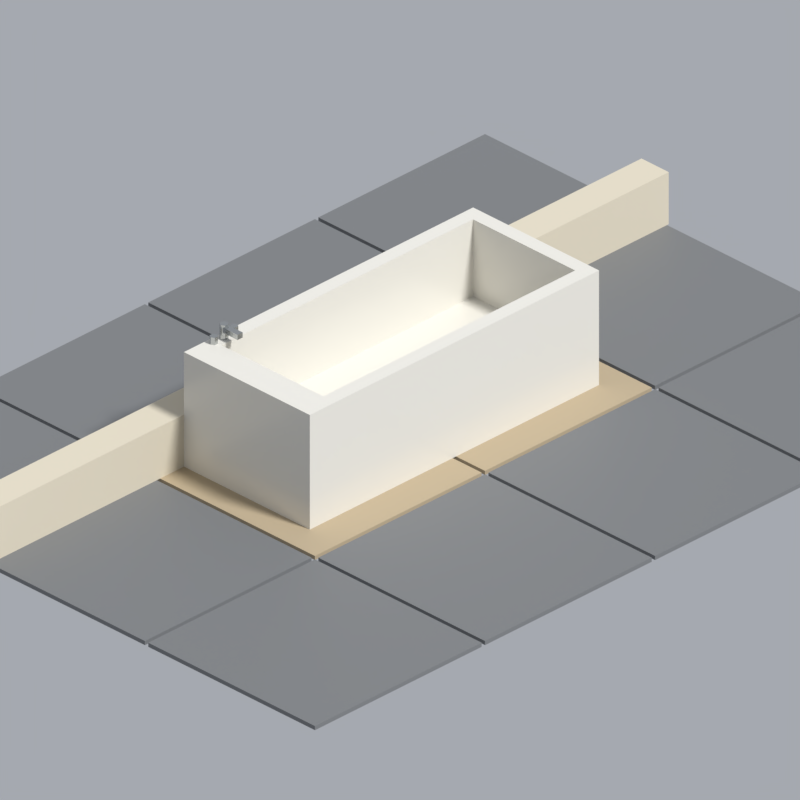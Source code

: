 # Source: bathtub.blend  (saved by Blender 5.2.45; exported with 4.5.12 LTS)
import bpy
from mathutils import Matrix  # noqa: F401  (used for matrix-valued properties, if any)

bpy.ops.wm.read_factory_settings(use_empty=True)
scene = bpy.context.scene
scene.name = 'Scene'

# ---- collections
col_asset = bpy.data.collections.new('Asset'); scene.collection.children.link(col_asset)
col_review = bpy.data.collections.new('Review'); scene.collection.children.link(col_review)

# ---- materials (node trees are filled in below, after node groups)
mat_pal_porcelain = bpy.data.materials.new('pal.porcelain')
mat_pal_porcelain.diffuse_color = (0.7758, 0.7529, 0.6867, 1.0)
mat_pal_porcelain.roughness = 0.2
mat_pal_chrome = bpy.data.materials.new('pal.chrome')
mat_pal_chrome.diffuse_color = (0.521, 0.5395, 0.5395, 1.0)
mat_pal_chrome.roughness = 0.2
mat_pal_chrome.metallic = 0.9
mat_pal_steel = bpy.data.materials.new('pal.steel')
mat_pal_steel.diffuse_color = (0.2582, 0.2705, 0.2789, 1.0)
mat_pal_steel.metallic = 0.8
mat_pal_plastic_grey = bpy.data.materials.new('pal.plastic_grey')
mat_pal_plastic_grey.diffuse_color = (0.1812, 0.1878, 0.1946, 1.0)
mat_pal_plastic_grey.roughness = 0.55
mat_pal_fabric_beige = bpy.data.materials.new('pal.fabric_beige')
mat_pal_fabric_beige.diffuse_color = (0.4621, 0.3712, 0.2423, 1.0)
mat_pal_fabric_beige.roughness = 0.95
mat_pal_sheet_cream = bpy.data.materials.new('pal.sheet_cream')
mat_pal_sheet_cream.diffuse_color = (0.6724, 0.6105, 0.4793, 1.0)
mat_pal_sheet_cream.roughness = 0.95

# ---- material node trees
mat_pal_porcelain.use_nodes = True; mat_pal_porcelain.node_tree.nodes.clear()
_N = mat_pal_porcelain.node_tree.nodes; _L = mat_pal_porcelain.node_tree.links
n0 = _N.new('ShaderNodeBsdfPrincipled'); n0.name = 'Principled BSDF'; n0.location = (-200, 100)
n0.inputs[0].default_value = (0.7758, 0.7529, 0.6867, 1.0)
n0.inputs[2].default_value = 0.2
n0.inputs[10].default_value = 0.005
n1 = _N.new('ShaderNodeOutputMaterial'); n1.name = 'Material Output'; n1.location = (200, 100)
_L.new(n0.outputs[0], n1.inputs[0])
n1.is_active_output = True
mat_pal_chrome.use_nodes = True; mat_pal_chrome.node_tree.nodes.clear()
_N = mat_pal_chrome.node_tree.nodes; _L = mat_pal_chrome.node_tree.links
n0 = _N.new('ShaderNodeBsdfPrincipled'); n0.name = 'Principled BSDF'; n0.location = (-200, 100)
n0.inputs[0].default_value = (0.521, 0.5395, 0.5395, 1.0)
n0.inputs[1].default_value = 0.9
n0.inputs[2].default_value = 0.2
n0.inputs[10].default_value = 0.005
n1 = _N.new('ShaderNodeOutputMaterial'); n1.name = 'Material Output'; n1.location = (200, 100)
_L.new(n0.outputs[0], n1.inputs[0])
n1.is_active_output = True
mat_pal_steel.use_nodes = True; mat_pal_steel.node_tree.nodes.clear()
_N = mat_pal_steel.node_tree.nodes; _L = mat_pal_steel.node_tree.links
n0 = _N.new('ShaderNodeBsdfPrincipled'); n0.name = 'Principled BSDF'; n0.location = (-200, 100)
n0.inputs[0].default_value = (0.2582, 0.2705, 0.2789, 1.0)
n0.inputs[1].default_value = 0.8
n0.inputs[2].default_value = 0.4
n0.inputs[10].default_value = 0.005
n1 = _N.new('ShaderNodeOutputMaterial'); n1.name = 'Material Output'; n1.location = (200, 100)
_L.new(n0.outputs[0], n1.inputs[0])
n1.is_active_output = True
mat_pal_plastic_grey.use_nodes = True; mat_pal_plastic_grey.node_tree.nodes.clear()
_N = mat_pal_plastic_grey.node_tree.nodes; _L = mat_pal_plastic_grey.node_tree.links
n0 = _N.new('ShaderNodeBsdfPrincipled'); n0.name = 'Principled BSDF'; n0.location = (-200, 100)
n0.inputs[0].default_value = (0.1812, 0.1878, 0.1946, 1.0)
n0.inputs[2].default_value = 0.55
n0.inputs[10].default_value = 0.005
n1 = _N.new('ShaderNodeOutputMaterial'); n1.name = 'Material Output'; n1.location = (200, 100)
_L.new(n0.outputs[0], n1.inputs[0])
n1.is_active_output = True
mat_pal_fabric_beige.use_nodes = True; mat_pal_fabric_beige.node_tree.nodes.clear()
_N = mat_pal_fabric_beige.node_tree.nodes; _L = mat_pal_fabric_beige.node_tree.links
n0 = _N.new('ShaderNodeBsdfPrincipled'); n0.name = 'Principled BSDF'; n0.location = (-200, 100)
n0.inputs[0].default_value = (0.4621, 0.3712, 0.2423, 1.0)
n0.inputs[2].default_value = 0.95
n0.inputs[10].default_value = 0.005
n1 = _N.new('ShaderNodeOutputMaterial'); n1.name = 'Material Output'; n1.location = (200, 100)
_L.new(n0.outputs[0], n1.inputs[0])
n1.is_active_output = True
mat_pal_sheet_cream.use_nodes = True; mat_pal_sheet_cream.node_tree.nodes.clear()
_N = mat_pal_sheet_cream.node_tree.nodes; _L = mat_pal_sheet_cream.node_tree.links
n0 = _N.new('ShaderNodeBsdfPrincipled'); n0.name = 'Principled BSDF'; n0.location = (-200, 100)
n0.inputs[0].default_value = (0.6724, 0.6105, 0.4793, 1.0)
n0.inputs[2].default_value = 0.95
n0.inputs[10].default_value = 0.005
n1 = _N.new('ShaderNodeOutputMaterial'); n1.name = 'Material Output'; n1.location = (200, 100)
_L.new(n0.outputs[0], n1.inputs[0])
n1.is_active_output = True

# ---- world
world_review_world = bpy.data.worlds.new('review_world'); scene.world = world_review_world
world_review_world.use_nodes = True; world_review_world.node_tree.nodes.clear()
_N = world_review_world.node_tree.nodes; _L = world_review_world.node_tree.links
n0 = _N.new('ShaderNodeBackground'); n0.name = 'Background'; n0.location = (-200, 100)
n0.inputs[0].default_value = (0.42, 0.44, 0.48, 1.0)
n0.inputs[1].default_value = 0.9
n1 = _N.new('ShaderNodeOutputWorld'); n1.name = 'World Output'; n1.location = (200, 100)
_L.new(n0.outputs[0], n1.inputs[0])
n1.is_active_output = True
world_review_world.color = (0.42, 0.44, 0.48)

# ---- cameras
cam_review_camera = bpy.data.cameras.new('review_camera')
cam_review_camera.type = 'ORTHO'
cam_review_camera.clip_end = 60.0
cam_review_camera.ortho_scale = 3.326

# ---- lights
light_review_sun = bpy.data.lights.new('review_sun', 'SUN')
light_review_sun.angle = 0.1396
light_review_sun.energy = 3.2

# ---- meshes
me_bathtub = bpy.data.meshes.new('bathtub')
me_bathtub.from_pydata([(-0.85, -0.32, 0.0), (0.85, -0.32, 0.0), (0.85, 0.42, 0.0), (-0.85, 0.42, 0.0), (-0.85, -0.32, 0.18), (0.85, -0.32, 0.18), (0.85, 0.42, 0.18), (-0.85, 0.42, 0.18), (-0.85, -0.32, 0.18), (0.85, -0.32, 0.18), (0.85, -0.25, 0.18), (-0.85, -0.25, 0.18), (-0.85, -0.32, 0.55), (0.85, -0.32, 0.55), (0.85, -0.25, 0.55), (-0.85, -0.25, 0.55), (-0.85, 0.35, 0.18), (0.85, 0.35, 0.18), (0.85, 0.42, 0.18), (-0.85, 0.42, 0.18), (-0.85, 0.35, 0.55), (0.85, 0.35, 0.55), (0.85, 0.42, 0.55), (-0.85, 0.42, 0.55), (-0.85, -0.25, 0.18), (-0.7, -0.25, 0.18), (-0.7, 0.35, 0.18), (-0.85, 0.35, 0.18), (-0.85, -0.25, 0.55), (-0.7, -0.25, 0.55), (-0.7, 0.35, 0.55), (-0.85, 0.35, 0.55), (0.78, -0.25, 0.18), (0.85, -0.25, 0.18), (0.85, 0.35, 0.18), (0.78, 0.35, 0.18), (0.78, -0.25, 0.55), (0.85, -0.25, 0.55), (0.85, 0.35, 0.55), (0.78, 0.35, 0.55), (-0.63, 0.385, 0.55), (-0.63, 0.385, 0.62), (-0.64, 0.4023, 0.55), (-0.64, 0.4023, 0.62), (-0.66, 0.4023, 0.55), (-0.66, 0.4023, 0.62), (-0.67, 0.385, 0.55), (-0.67, 0.385, 0.62), (-0.66, 0.3677, 0.55), (-0.66, 0.3677, 0.62), (-0.64, 0.3677, 0.55), (-0.64, 0.3677, 0.62), (-0.665, 0.29, 0.585), (-0.635, 0.29, 0.585), (-0.635, 0.39, 0.585), (-0.665, 0.39, 0.585), (-0.665, 0.29, 0.61), (-0.635, 0.29, 0.61), (-0.635, 0.39, 0.61), (-0.665, 0.39, 0.61), (-0.692, 0.385, 0.55), (-0.692, 0.385, 0.585), (-0.701, 0.4006, 0.55), (-0.701, 0.4006, 0.585), (-0.719, 0.4006, 0.55), (-0.719, 0.4006, 0.585), (-0.728, 0.385, 0.55), (-0.728, 0.385, 0.585), (-0.719, 0.3694, 0.55), (-0.719, 0.3694, 0.585), (-0.701, 0.3694, 0.55), (-0.701, 0.3694, 0.585), (-0.572, 0.385, 0.55), (-0.572, 0.385, 0.585), (-0.581, 0.4006, 0.55), (-0.581, 0.4006, 0.585), (-0.599, 0.4006, 0.55), (-0.599, 0.4006, 0.585), (-0.608, 0.385, 0.55), (-0.608, 0.385, 0.585), (-0.599, 0.3694, 0.55), (-0.599, 0.3694, 0.585), (-0.581, 0.3694, 0.55), (-0.581, 0.3694, 0.585), (-0.505, 0.05, 0.18), (-0.505, 0.05, 0.184), (-0.5123, 0.06768, 0.18), (-0.5123, 0.06768, 0.184), (-0.53, 0.075, 0.18), (-0.53, 0.075, 0.184), (-0.5477, 0.06768, 0.18), (-0.5477, 0.06768, 0.184), (-0.555, 0.05, 0.18), (-0.555, 0.05, 0.184), (-0.5477, 0.03232, 0.18), (-0.5477, 0.03232, 0.184), (-0.53, 0.025, 0.18), (-0.53, 0.025, 0.184), (-0.5123, 0.03232, 0.18), (-0.5123, 0.03232, 0.184)], [], [(0, 3, 2, 1), (4, 5, 6, 7), (0, 1, 5, 4), (2, 3, 7, 6), (3, 0, 4, 7), (1, 2, 6, 5), (8, 11, 10, 9), (12, 13, 14, 15), (8, 9, 13, 12), (10, 11, 15, 14), (11, 8, 12, 15), (9, 10, 14, 13), (16, 19, 18, 17), (20, 21, 22, 23), (16, 17, 21, 20), (18, 19, 23, 22), (19, 16, 20, 23), (17, 18, 22, 21), (24, 27, 26, 25), (28, 29, 30, 31), (24, 25, 29, 28), (26, 27, 31, 30), (27, 24, 28, 31), (25, 26, 30, 29), (32, 35, 34, 33), (36, 37, 38, 39), (32, 33, 37, 36), (34, 35, 39, 38), (35, 32, 36, 39), (33, 34, 38, 37), (40, 42, 43, 41), (42, 44, 45, 43), (44, 46, 47, 45), (46, 48, 49, 47), (48, 50, 51, 49), (50, 40, 41, 51), (50, 48, 46, 44, 42, 40), (41, 43, 45, 47, 49, 51), (52, 55, 54, 53), (56, 57, 58, 59), (52, 53, 57, 56), (54, 55, 59, 58), (55, 52, 56, 59), (53, 54, 58, 57), (60, 62, 63, 61), (62, 64, 65, 63), (64, 66, 67, 65), (66, 68, 69, 67), (68, 70, 71, 69), (70, 60, 61, 71), (70, 68, 66, 64, 62, 60), (61, 63, 65, 67, 69, 71), (72, 74, 75, 73), (74, 76, 77, 75), (76, 78, 79, 77), (78, 80, 81, 79), (80, 82, 83, 81), (82, 72, 73, 83), (82, 80, 78, 76, 74, 72), (73, 75, 77, 79, 81, 83), (84, 86, 87, 85), (86, 88, 89, 87), (88, 90, 91, 89), (90, 92, 93, 91), (92, 94, 95, 93), (94, 96, 97, 95), (96, 98, 99, 97), (98, 84, 85, 99), (98, 96, 94, 92, 90, 88, 86, 84), (85, 87, 89, 91, 93, 95, 97, 99)])
me_bathtub.polygons.foreach_set('material_index', [0, 0, 0, 0, 0, 0, 0, 0, 0, 0, 0, 0, 0, 0, 0, 0, 0, 0, 0, 0, 0, 0, 0, 0, 0, 0, 0, 0, 0, 0, 1, 1, 1, 1, 1, 1, 1, 1, 1, 1, 1, 1, 1, 1, 1, 1, 1, 1, 1, 1, 1, 1, 1, 1, 1, 1, 1, 1, 1, 1, 2, 2, 2, 2, 2, 2, 2, 2, 2, 2])
_uv = me_bathtub.uv_layers.new(name='Float2')
_uv.uv.foreach_set('vector', [-0.85, -0.32, -0.85, 0.42, 0.85, 0.42, 0.85, -0.32, -0.85, -0.32, 0.85, -0.32, 0.85, 0.42, -0.85, 0.42, -0.85, 0.0, 0.85, 0.0, 0.85, 0.18, -0.85, 0.18, 0.85, 0.0, -0.85, 0.0, -0.85, 0.18, 0.85, 0.18, 0.42, 0.0, -0.32, 0.0, -0.32, 0.18, 0.42, 0.18, -0.32, 0.0, 0.42, 0.0, 0.42, 0.18, -0.32, 0.18, -0.85, -0.32, -0.85, -0.25, 0.85, -0.25, 0.85, -0.32, -0.85, -0.32, 0.85, -0.32, 0.85, -0.25, -0.85, -0.25, -0.85, 0.18, 0.85, 0.18, 0.85, 0.55, -0.85, 0.55, 0.85, 0.18, -0.85, 0.18, -0.85, 0.55, 0.85, 0.55, -0.25, 0.18, -0.32, 0.18, -0.32, 0.55, -0.25, 0.55, -0.32, 0.18, -0.25, 0.18, -0.25, 0.55, -0.32, 0.55, -0.85, 0.35, -0.85, 0.42, 0.85, 0.42, 0.85, 0.35, -0.85, 0.35, 0.85, 0.35, 0.85, 0.42, -0.85, 0.42, -0.85, 0.18, 0.85, 0.18, 0.85, 0.55, -0.85, 0.55, 0.85, 0.18, -0.85, 0.18, -0.85, 0.55, 0.85, 0.55, 0.42, 0.18, 0.35, 0.18, 0.35, 0.55, 0.42, 0.55, 0.35, 0.18, 0.42, 0.18, 0.42, 0.55, 0.35, 0.55, -0.85, -0.25, -0.85, 0.35, -0.7, 0.35, -0.7, -0.25, -0.85, -0.25, -0.7, -0.25, -0.7, 0.35, -0.85, 0.35, -0.85, 0.18, -0.7, 0.18, -0.7, 0.55, -0.85, 0.55, -0.7, 0.18, -0.85, 0.18, -0.85, 0.55, -0.7, 0.55, 0.35, 0.18, -0.25, 0.18, -0.25, 0.55, 0.35, 0.55, -0.25, 0.18, 0.35, 0.18, 0.35, 0.55, -0.25, 0.55, 0.78, -0.25, 0.78, 0.35, 0.85, 0.35, 0.85, -0.25, 0.78, -0.25, 0.85, -0.25, 0.85, 0.35, 0.78, 0.35, 0.78, 0.18, 0.85, 0.18, 0.85, 0.55, 0.78, 0.55, 0.85, 0.18, 0.78, 0.18, 0.78, 0.55, 0.85, 0.55, 0.35, 0.18, -0.25, 0.18, -0.25, 0.55, 0.35, 0.55, -0.25, 0.18, 0.35, 0.18, 0.35, 0.55, -0.25, 0.55, 0.385, 0.55, 0.4023, 0.55, 0.4023, 0.62, 0.385, 0.62, -0.64, 0.55, -0.66, 0.55, -0.66, 0.62, -0.64, 0.62, 0.4023, 0.55, 0.385, 0.55, 0.385, 0.62, 0.4023, 0.62, 0.385, 0.55, 0.3677, 0.55, 0.3677, 0.62, 0.385, 0.62, -0.66, 0.55, -0.64, 0.55, -0.64, 0.62, -0.66, 0.62, 0.3677, 0.55, 0.385, 0.55, 0.385, 0.62, 0.3677, 0.62, -0.64, 0.3677, -0.66, 0.3677, -0.67, 0.385, -0.66, 0.4023, -0.64, 0.4023, -0.63, 0.385, -0.63, 0.385, -0.64, 0.4023, -0.66, 0.4023, -0.67, 0.385, -0.66, 0.3677, -0.64, 0.3677, -0.665, 0.29, -0.665, 0.39, -0.635, 0.39, -0.635, 0.29, -0.665, 0.29, -0.635, 0.29, -0.635, 0.39, -0.665, 0.39, -0.665, 0.585, -0.635, 0.585, -0.635, 0.61, -0.665, 0.61, -0.635, 0.585, -0.665, 0.585, -0.665, 0.61, -0.635, 0.61, 0.39, 0.585, 0.29, 0.585, 0.29, 0.61, 0.39, 0.61, 0.29, 0.585, 0.39, 0.585, 0.39, 0.61, 0.29, 0.61, 0.385, 0.55, 0.4006, 0.55, 0.4006, 0.585, 0.385, 0.585, -0.701, 0.55, -0.719, 0.55, -0.719, 0.585, -0.701, 0.585, 0.4006, 0.55, 0.385, 0.55, 0.385, 0.585, 0.4006, 0.585, 0.385, 0.55, 0.3694, 0.55, 0.3694, 0.585, 0.385, 0.585, -0.719, 0.55, -0.701, 0.55, -0.701, 0.585, -0.719, 0.585, 0.3694, 0.55, 0.385, 0.55, 0.385, 0.585, 0.3694, 0.585, -0.701, 0.3694, -0.719, 0.3694, -0.728, 0.385, -0.719, 0.4006, -0.701, 0.4006, -0.692, 0.385, -0.692, 0.385, -0.701, 0.4006, -0.719, 0.4006, -0.728, 0.385, -0.719, 0.3694, -0.701, 0.3694, 0.385, 0.55, 0.4006, 0.55, 0.4006, 0.585, 0.385, 0.585, -0.581, 0.55, -0.599, 0.55, -0.599, 0.585, -0.581, 0.585, 0.4006, 0.55, 0.385, 0.55, 0.385, 0.585, 0.4006, 0.585, 0.385, 0.55, 0.3694, 0.55, 0.3694, 0.585, 0.385, 0.585, -0.599, 0.55, -0.581, 0.55, -0.581, 0.585, -0.599, 0.585, 0.3694, 0.55, 0.385, 0.55, 0.385, 0.585, 0.3694, 0.585, -0.581, 0.3694, -0.599, 0.3694, -0.608, 0.385, -0.599, 0.4006, -0.581, 0.4006, -0.572, 0.385, -0.572, 0.385, -0.581, 0.4006, -0.599, 0.4006, -0.608, 0.385, -0.599, 0.3694, -0.581, 0.3694, 0.05, 0.18, 0.06768, 0.18, 0.06768, 0.184, 0.05, 0.184, -0.5123, 0.18, -0.53, 0.18, -0.53, 0.184, -0.5123, 0.184, -0.53, 0.18, -0.5477, 0.18, -0.5477, 0.184, -0.53, 0.184, 0.06768, 0.18, 0.05, 0.18, 0.05, 0.184, 0.06768, 0.184, 0.05, 0.18, 0.03232, 0.18, 0.03232, 0.184, 0.05, 0.184, -0.5477, 0.18, -0.53, 0.18, -0.53, 0.184, -0.5477, 0.184, -0.53, 0.18, -0.5123, 0.18, -0.5123, 0.184, -0.53, 0.184, 0.03232, 0.18, 0.05, 0.18, 0.05, 0.184, 0.03232, 0.184, -0.5123, 0.03232, -0.53, 0.025, -0.5477, 0.03232, -0.555, 0.05, -0.5477, 0.06768, -0.53, 0.075, -0.5123, 0.06768, -0.505, 0.05, -0.505, 0.05, -0.5123, 0.06768, -0.53, 0.075, -0.5477, 0.06768, -0.555, 0.05, -0.5477, 0.03232, -0.53, 0.025, -0.5123, 0.03232])
me_bathtub.materials.append(mat_pal_porcelain)
me_bathtub.materials.append(mat_pal_chrome)
me_bathtub.materials.append(mat_pal_steel)
me_bathtub.update()
me_review_floor = bpy.data.meshes.new('review_floor')
me_review_floor.from_pydata([(-1.99, -1.49, -0.02), (-1.01, -1.49, -0.02), (-1.01, -0.51, -0.02), (-1.99, -0.51, -0.02), (-1.99, -1.49, 0.0), (-1.01, -1.49, 0.0), (-1.01, -0.51, 0.0), (-1.99, -0.51, 0.0), (-1.99, -0.49, -0.02), (-1.01, -0.49, -0.02), (-1.01, 0.49, -0.02), (-1.99, 0.49, -0.02), (-1.99, -0.49, 0.0), (-1.01, -0.49, 0.0), (-1.01, 0.49, 0.0), (-1.99, 0.49, 0.0), (-1.99, 0.51, -0.02), (-1.01, 0.51, -0.02), (-1.01, 1.49, -0.02), (-1.99, 1.49, -0.02), (-1.99, 0.51, 0.0), (-1.01, 0.51, 0.0), (-1.01, 1.49, 0.0), (-1.99, 1.49, 0.0), (-0.99, -1.49, -0.02), (-0.01, -1.49, -0.02), (-0.01, -0.51, -0.02), (-0.99, -0.51, -0.02), (-0.99, -1.49, 0.0), (-0.01, -1.49, 0.0), (-0.01, -0.51, 0.0), (-0.99, -0.51, 0.0), (-0.99, -0.49, -0.02), (-0.01, -0.49, -0.02), (-0.01, 0.49, -0.02), (-0.99, 0.49, -0.02), (-0.99, -0.49, 0.0), (-0.01, -0.49, 0.0), (-0.01, 0.49, 0.0), (-0.99, 0.49, 0.0), (-0.99, 0.51, -0.02), (-0.01, 0.51, -0.02), (-0.01, 1.49, -0.02), (-0.99, 1.49, -0.02), (-0.99, 0.51, 0.0), (-0.01, 0.51, 0.0), (-0.01, 1.49, 0.0), (-0.99, 1.49, 0.0), (0.01, -1.49, -0.02), (0.99, -1.49, -0.02), (0.99, -0.51, -0.02), (0.01, -0.51, -0.02), (0.01, -1.49, 0.0), (0.99, -1.49, 0.0), (0.99, -0.51, 0.0), (0.01, -0.51, 0.0), (0.01, -0.49, -0.02), (0.99, -0.49, -0.02), (0.99, 0.49, -0.02), (0.01, 0.49, -0.02), (0.01, -0.49, 0.0), (0.99, -0.49, 0.0), (0.99, 0.49, 0.0), (0.01, 0.49, 0.0), (0.01, 0.51, -0.02), (0.99, 0.51, -0.02), (0.99, 1.49, -0.02), (0.01, 1.49, -0.02), (0.01, 0.51, 0.0), (0.99, 0.51, 0.0), (0.99, 1.49, 0.0), (0.01, 1.49, 0.0), (1.01, -1.49, -0.02), (1.99, -1.49, -0.02), (1.99, -0.51, -0.02), (1.01, -0.51, -0.02), (1.01, -1.49, 0.0), (1.99, -1.49, 0.0), (1.99, -0.51, 0.0), (1.01, -0.51, 0.0), (1.01, -0.49, -0.02), (1.99, -0.49, -0.02), (1.99, 0.49, -0.02), (1.01, 0.49, -0.02), (1.01, -0.49, 0.0), (1.99, -0.49, 0.0), (1.99, 0.49, 0.0), (1.01, 0.49, 0.0), (1.01, 0.51, -0.02), (1.99, 0.51, -0.02), (1.99, 1.49, -0.02), (1.01, 1.49, -0.02), (1.01, 0.51, 0.0), (1.99, 0.51, 0.0), (1.99, 1.49, 0.0), (1.01, 1.49, 0.0), (-2.0, 0.42, 0.0), (2.0, 0.42, 0.0), (2.0, 0.58, 0.0), (-2.0, 0.58, 0.0), (-2.0, 0.42, 0.25), (2.0, 0.42, 0.25), (2.0, 0.58, 0.25), (-2.0, 0.58, 0.25)], [], [(0, 3, 2, 1), (4, 5, 6, 7), (0, 1, 5, 4), (2, 3, 7, 6), (3, 0, 4, 7), (1, 2, 6, 5), (8, 11, 10, 9), (12, 13, 14, 15), (8, 9, 13, 12), (10, 11, 15, 14), (11, 8, 12, 15), (9, 10, 14, 13), (16, 19, 18, 17), (20, 21, 22, 23), (16, 17, 21, 20), (18, 19, 23, 22), (19, 16, 20, 23), (17, 18, 22, 21), (24, 27, 26, 25), (28, 29, 30, 31), (24, 25, 29, 28), (26, 27, 31, 30), (27, 24, 28, 31), (25, 26, 30, 29), (32, 35, 34, 33), (36, 37, 38, 39), (32, 33, 37, 36), (34, 35, 39, 38), (35, 32, 36, 39), (33, 34, 38, 37), (40, 43, 42, 41), (44, 45, 46, 47), (40, 41, 45, 44), (42, 43, 47, 46), (43, 40, 44, 47), (41, 42, 46, 45), (48, 51, 50, 49), (52, 53, 54, 55), (48, 49, 53, 52), (50, 51, 55, 54), (51, 48, 52, 55), (49, 50, 54, 53), (56, 59, 58, 57), (60, 61, 62, 63), (56, 57, 61, 60), (58, 59, 63, 62), (59, 56, 60, 63), (57, 58, 62, 61), (64, 67, 66, 65), (68, 69, 70, 71), (64, 65, 69, 68), (66, 67, 71, 70), (67, 64, 68, 71), (65, 66, 70, 69), (72, 75, 74, 73), (76, 77, 78, 79), (72, 73, 77, 76), (74, 75, 79, 78), (75, 72, 76, 79), (73, 74, 78, 77), (80, 83, 82, 81), (84, 85, 86, 87), (80, 81, 85, 84), (82, 83, 87, 86), (83, 80, 84, 87), (81, 82, 86, 85), (88, 91, 90, 89), (92, 93, 94, 95), (88, 89, 93, 92), (90, 91, 95, 94), (91, 88, 92, 95), (89, 90, 94, 93), (96, 99, 98, 97), (100, 101, 102, 103), (96, 97, 101, 100), (98, 99, 103, 102), (99, 96, 100, 103), (97, 98, 102, 101)])
me_review_floor.polygons.foreach_set('material_index', [0, 0, 0, 0, 0, 0, 0, 0, 0, 0, 0, 0, 0, 0, 0, 0, 0, 0, 0, 0, 0, 0, 0, 0, 1, 1, 1, 1, 1, 1, 0, 0, 0, 0, 0, 0, 0, 0, 0, 0, 0, 0, 1, 1, 1, 1, 1, 1, 0, 0, 0, 0, 0, 0, 0, 0, 0, 0, 0, 0, 0, 0, 0, 0, 0, 0, 0, 0, 0, 0, 0, 0, 2, 2, 2, 2, 2, 2])
_uv = me_review_floor.uv_layers.new(name='Float2')
_uv.uv.foreach_set('vector', [-1.99, -1.49, -1.99, -0.51, -1.01, -0.51, -1.01, -1.49, -1.99, -1.49, -1.01, -1.49, -1.01, -0.51, -1.99, -0.51, -1.99, -0.02, -1.01, -0.02, -1.01, 0.0, -1.99, 0.0, -1.01, -0.02, -1.99, -0.02, -1.99, 0.0, -1.01, 0.0, -0.51, -0.02, -1.49, -0.02, -1.49, 0.0, -0.51, 0.0, -1.49, -0.02, -0.51, -0.02, -0.51, 0.0, -1.49, 0.0, -1.99, -0.49, -1.99, 0.49, -1.01, 0.49, -1.01, -0.49, -1.99, -0.49, -1.01, -0.49, -1.01, 0.49, -1.99, 0.49, -1.99, -0.02, -1.01, -0.02, -1.01, 0.0, -1.99, 0.0, -1.01, -0.02, -1.99, -0.02, -1.99, 0.0, -1.01, 0.0, 0.49, -0.02, -0.49, -0.02, -0.49, 0.0, 0.49, 0.0, -0.49, -0.02, 0.49, -0.02, 0.49, 0.0, -0.49, 0.0, -1.99, 0.51, -1.99, 1.49, -1.01, 1.49, -1.01, 0.51, -1.99, 0.51, -1.01, 0.51, -1.01, 1.49, -1.99, 1.49, -1.99, -0.02, -1.01, -0.02, -1.01, 0.0, -1.99, 0.0, -1.01, -0.02, -1.99, -0.02, -1.99, 0.0, -1.01, 0.0, 1.49, -0.02, 0.51, -0.02, 0.51, 0.0, 1.49, 0.0, 0.51, -0.02, 1.49, -0.02, 1.49, 0.0, 0.51, 0.0, -0.99, -1.49, -0.99, -0.51, -0.01, -0.51, -0.01, -1.49, -0.99, -1.49, -0.01, -1.49, -0.01, -0.51, -0.99, -0.51, -0.99, -0.02, -0.01, -0.02, -0.01, 0.0, -0.99, 0.0, -0.01, -0.02, -0.99, -0.02, -0.99, 0.0, -0.01, 0.0, -0.51, -0.02, -1.49, -0.02, -1.49, 0.0, -0.51, 0.0, -1.49, -0.02, -0.51, -0.02, -0.51, 0.0, -1.49, 0.0, -0.99, -0.49, -0.99, 0.49, -0.01, 0.49, -0.01, -0.49, -0.99, -0.49, -0.01, -0.49, -0.01, 0.49, -0.99, 0.49, -0.99, -0.02, -0.01, -0.02, -0.01, 0.0, -0.99, 0.0, -0.01, -0.02, -0.99, -0.02, -0.99, 0.0, -0.01, 0.0, 0.49, -0.02, -0.49, -0.02, -0.49, 0.0, 0.49, 0.0, -0.49, -0.02, 0.49, -0.02, 0.49, 0.0, -0.49, 0.0, -0.99, 0.51, -0.99, 1.49, -0.01, 1.49, -0.01, 0.51, -0.99, 0.51, -0.01, 0.51, -0.01, 1.49, -0.99, 1.49, -0.99, -0.02, -0.01, -0.02, -0.01, 0.0, -0.99, 0.0, -0.01, -0.02, -0.99, -0.02, -0.99, 0.0, -0.01, 0.0, 1.49, -0.02, 0.51, -0.02, 0.51, 0.0, 1.49, 0.0, 0.51, -0.02, 1.49, -0.02, 1.49, 0.0, 0.51, 0.0, 0.01, -1.49, 0.01, -0.51, 0.99, -0.51, 0.99, -1.49, 0.01, -1.49, 0.99, -1.49, 0.99, -0.51, 0.01, -0.51, 0.01, -0.02, 0.99, -0.02, 0.99, 0.0, 0.01, 0.0, 0.99, -0.02, 0.01, -0.02, 0.01, 0.0, 0.99, 0.0, -0.51, -0.02, -1.49, -0.02, -1.49, 0.0, -0.51, 0.0, -1.49, -0.02, -0.51, -0.02, -0.51, 0.0, -1.49, 0.0, 0.01, -0.49, 0.01, 0.49, 0.99, 0.49, 0.99, -0.49, 0.01, -0.49, 0.99, -0.49, 0.99, 0.49, 0.01, 0.49, 0.01, -0.02, 0.99, -0.02, 0.99, 0.0, 0.01, 0.0, 0.99, -0.02, 0.01, -0.02, 0.01, 0.0, 0.99, 0.0, 0.49, -0.02, -0.49, -0.02, -0.49, 0.0, 0.49, 0.0, -0.49, -0.02, 0.49, -0.02, 0.49, 0.0, -0.49, 0.0, 0.01, 0.51, 0.01, 1.49, 0.99, 1.49, 0.99, 0.51, 0.01, 0.51, 0.99, 0.51, 0.99, 1.49, 0.01, 1.49, 0.01, -0.02, 0.99, -0.02, 0.99, 0.0, 0.01, 0.0, 0.99, -0.02, 0.01, -0.02, 0.01, 0.0, 0.99, 0.0, 1.49, -0.02, 0.51, -0.02, 0.51, 0.0, 1.49, 0.0, 0.51, -0.02, 1.49, -0.02, 1.49, 0.0, 0.51, 0.0, 1.01, -1.49, 1.01, -0.51, 1.99, -0.51, 1.99, -1.49, 1.01, -1.49, 1.99, -1.49, 1.99, -0.51, 1.01, -0.51, 1.01, -0.02, 1.99, -0.02, 1.99, 0.0, 1.01, 0.0, 1.99, -0.02, 1.01, -0.02, 1.01, 0.0, 1.99, 0.0, -0.51, -0.02, -1.49, -0.02, -1.49, 0.0, -0.51, 0.0, -1.49, -0.02, -0.51, -0.02, -0.51, 0.0, -1.49, 0.0, 1.01, -0.49, 1.01, 0.49, 1.99, 0.49, 1.99, -0.49, 1.01, -0.49, 1.99, -0.49, 1.99, 0.49, 1.01, 0.49, 1.01, -0.02, 1.99, -0.02, 1.99, 0.0, 1.01, 0.0, 1.99, -0.02, 1.01, -0.02, 1.01, 0.0, 1.99, 0.0, 0.49, -0.02, -0.49, -0.02, -0.49, 0.0, 0.49, 0.0, -0.49, -0.02, 0.49, -0.02, 0.49, 0.0, -0.49, 0.0, 1.01, 0.51, 1.01, 1.49, 1.99, 1.49, 1.99, 0.51, 1.01, 0.51, 1.99, 0.51, 1.99, 1.49, 1.01, 1.49, 1.01, -0.02, 1.99, -0.02, 1.99, 0.0, 1.01, 0.0, 1.99, -0.02, 1.01, -0.02, 1.01, 0.0, 1.99, 0.0, 1.49, -0.02, 0.51, -0.02, 0.51, 0.0, 1.49, 0.0, 0.51, -0.02, 1.49, -0.02, 1.49, 0.0, 0.51, 0.0, -2.0, 0.42, -2.0, 0.58, 2.0, 0.58, 2.0, 0.42, -2.0, 0.42, 2.0, 0.42, 2.0, 0.58, -2.0, 0.58, -2.0, 0.0, 2.0, 0.0, 2.0, 0.25, -2.0, 0.25, 2.0, 0.0, -2.0, 0.0, -2.0, 0.25, 2.0, 0.25, 0.58, 0.0, 0.42, 0.0, 0.42, 0.25, 0.58, 0.25, 0.42, 0.0, 0.58, 0.0, 0.58, 0.25, 0.42, 0.25])
me_review_floor.materials.append(mat_pal_plastic_grey)
me_review_floor.materials.append(mat_pal_fabric_beige)
me_review_floor.materials.append(mat_pal_sheet_cream)
me_review_floor.update()

# ---- objects
ob_bathtub = bpy.data.objects.new('bathtub', me_bathtub)
ob_review_floor = bpy.data.objects.new('review_floor', me_review_floor)
ob_review_sun = bpy.data.objects.new('review_sun', light_review_sun)
ob_review_camera = bpy.data.objects.new('review_camera', cam_review_camera)

# ---- transforms, parenting, visibility, modifiers, constraints
ob_bathtub.location = (0.0, 0.0, 0.0)
ob_review_floor.location = (0.0, 0.0, 0.0)
ob_review_sun.location = (0.0, 0.0, 0.0)
ob_review_sun.rotation_euler = (0.6981, 2.911e-10, 0.1745)
ob_review_camera.location = (-12.2, -12.2, 10.11)
ob_review_camera.rotation_euler = (1.047, 9.073e-08, -0.7854)

# ---- collection membership
col_asset.objects.link(ob_bathtub)
col_review.objects.link(ob_review_floor)
col_review.objects.link(ob_review_sun)
col_review.objects.link(ob_review_camera)

# ---- scene / render settings (as saved in the file)
scene.camera = ob_review_camera
scene.frame_start = 1; scene.frame_end = 250; scene.frame_set(1)
scene.render.engine = 'BLENDER_EEVEE_NEXT'
scene.render.image_settings.color_mode = 'RGB'
scene.render.image_settings.compression = 100
scene.render.resolution_x = 400
scene.render.resolution_y = 400
scene.render.dither_intensity = 0.0
scene.render.bake_bias = 0.0
scene.render.bake_samples = 0
scene.render.compositor_device = 'GPU'
scene.eevee.taa_render_samples = 16
scene.eevee.use_volume_custom_range = False
scene.eevee.fast_gi_thickness_near = 0.1
scene.eevee.fast_gi_thickness_far = 0.0
scene.eevee.ray_tracing_options.screen_trace_thickness = 0.1
scene.view_settings.view_transform = 'Standard'
bpy.context.view_layer.update()
